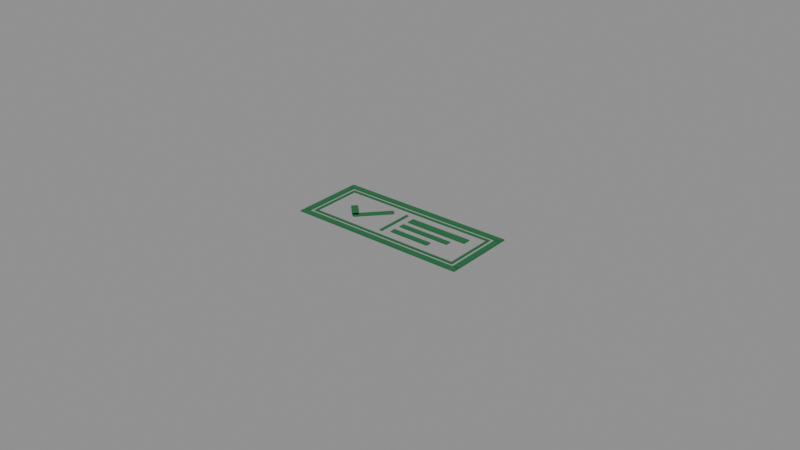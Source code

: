 # Source: Doc_StampInkMark_Approve.blend  (saved by Blender 5.3.31; exported with 4.5.12 LTS)
import bpy
from mathutils import Matrix  # noqa: F401  (used for matrix-valued properties, if any)

bpy.ops.wm.read_factory_settings(use_empty=True)
scene = bpy.context.scene
scene.name = 'Scene'

# ---- materials (node trees are filled in below, after node groups)
mat_mat_stampink_approve = bpy.data.materials.new('Mat_StampInk_Approve')

# ---- material node trees
mat_mat_stampink_approve.use_nodes = True; mat_mat_stampink_approve.node_tree.nodes.clear()
_N = mat_mat_stampink_approve.node_tree.nodes; _L = mat_mat_stampink_approve.node_tree.links
n0 = _N.new('ShaderNodeBsdfPrincipled'); n0.name = 'Principled BSDF'; n0.location = (-200, 100)
n0.inputs[0].default_value = (0.01034, 0.1473, 0.04658, 1.0)
n0.inputs[2].default_value = 0.72
n0.inputs[10].default_value = 0.005
n1 = _N.new('ShaderNodeOutputMaterial'); n1.name = 'Material Output'; n1.location = (200, 100)
_L.new(n0.outputs[0], n1.inputs[0])
n1.is_active_output = True

# ---- meshes
me_border_bottom = bpy.data.meshes.new('Border_Bottom')
me_border_bottom.from_pydata([(-0.02874, -0.000836, -0.00018), (-0.02874, -0.0011, 8.4e-05), (-0.029, -0.000836, 8.4e-05), (-0.02874, -0.000836, 8.4e-05), (-0.02874, -0.0011, -8.4e-05), (-0.02874, -0.000836, 0.00018), (-0.029, -0.000836, -8.4e-05), (-0.02874, -0.000836, -8.4e-05), (-0.02874, 0.000836, -0.00018), (-0.029, 0.000836, 8.4e-05), (-0.02874, 0.0011, 8.4e-05), (-0.02874, 0.000836, 8.4e-05), (-0.02874, 0.000836, 0.00018), (-0.02874, 0.0011, -8.4e-05), (-0.029, 0.000836, -8.4e-05), (-0.02874, 0.000836, -8.4e-05), (0.02874, -0.000836, -0.00018), (0.029, -0.000836, 8.4e-05), (0.02874, -0.0011, 8.4e-05), (0.02874, -0.000836, 8.4e-05), (0.02874, -0.000836, 0.00018), (0.02874, -0.0011, -8.4e-05), (0.029, -0.000836, -8.4e-05), (0.02874, -0.000836, -8.4e-05), (0.02874, 0.000836, -0.00018), (0.02874, 0.0011, 8.4e-05), (0.029, 0.000836, 8.4e-05), (0.02874, 0.000836, 8.4e-05), (0.02874, 0.000836, 0.00018), (0.029, 0.000836, -8.4e-05), (0.02874, 0.0011, -8.4e-05), (0.02874, 0.000836, -8.4e-05), (-0.02874, 0.02096, -0.00018), (-0.02874, 0.0207, 8.4e-05), (-0.029, 0.02096, 8.4e-05), (-0.02874, 0.02096, 8.4e-05), (-0.02874, 0.0207, -8.4e-05), (-0.02874, 0.02096, 0.00018), (-0.029, 0.02096, -8.4e-05), (-0.02874, 0.02096, -8.4e-05), (-0.02874, 0.02264, -0.00018), (-0.029, 0.02264, 8.4e-05), (-0.02874, 0.0229, 8.4e-05), (-0.02874, 0.02264, 8.4e-05), (-0.02874, 0.02264, 0.00018), (-0.02874, 0.0229, -8.4e-05), (-0.029, 0.02264, -8.4e-05), (-0.02874, 0.02264, -8.4e-05), (0.02874, 0.02096, -0.00018), (0.029, 0.02096, 8.4e-05), (0.02874, 0.0207, 8.4e-05), (0.02874, 0.02096, 8.4e-05), (0.02874, 0.02096, 0.00018), (0.02874, 0.0207, -8.4e-05), (0.029, 0.02096, -8.4e-05), (0.02874, 0.02096, -8.4e-05), (0.02874, 0.02264, -0.00018), (0.02874, 0.0229, 8.4e-05), (0.029, 0.02264, 8.4e-05), (0.02874, 0.02264, 8.4e-05), (0.02874, 0.02264, 0.00018), (0.029, 0.02264, -8.4e-05), (0.02874, 0.0229, -8.4e-05), (0.02874, 0.02264, -8.4e-05), (-0.02874, 0.001264, -0.00018), (-0.02874, 0.001, 8.4e-05), (-0.029, 0.001264, 8.4e-05), (-0.02874, 0.001264, 8.4e-05), (-0.02874, 0.001, -8.4e-05), (-0.02874, 0.001264, 0.00018), (-0.029, 0.001264, -8.4e-05), (-0.02874, 0.001264, -8.4e-05), (-0.02874, 0.02054, -0.00018), (-0.029, 0.02054, 8.4e-05), (-0.02874, 0.0208, 8.4e-05), (-0.02874, 0.02054, 8.4e-05), (-0.02874, 0.02054, 0.00018), (-0.02874, 0.0208, -8.4e-05), (-0.029, 0.02054, -8.4e-05), (-0.02874, 0.02054, -8.4e-05), (-0.02706, 0.001264, -0.00018), (-0.0268, 0.001264, 8.4e-05), (-0.02706, 0.001, 8.4e-05), (-0.02706, 0.001264, 8.4e-05), (-0.02706, 0.001264, 0.00018), (-0.02706, 0.001, -8.4e-05), (-0.0268, 0.001264, -8.4e-05), (-0.02706, 0.001264, -8.4e-05), (-0.02706, 0.02054, -0.00018), (-0.02706, 0.0208, 8.4e-05), (-0.0268, 0.02054, 8.4e-05), (-0.02706, 0.02054, 8.4e-05), (-0.02706, 0.02054, 0.00018), (-0.0268, 0.02054, -8.4e-05), (-0.02706, 0.0208, -8.4e-05), (-0.02706, 0.02054, -8.4e-05), (0.02706, 0.001264, -0.00018), (0.02706, 0.001, 8.4e-05), (0.0268, 0.001264, 8.4e-05), (0.02706, 0.001264, 8.4e-05), (0.02706, 0.001, -8.4e-05), (0.02706, 0.001264, 0.00018), (0.0268, 0.001264, -8.4e-05), (0.02706, 0.001264, -8.4e-05), (0.02706, 0.02054, -0.00018), (0.0268, 0.02054, 8.4e-05), (0.02706, 0.0208, 8.4e-05), (0.02706, 0.02054, 8.4e-05), (0.02706, 0.02054, 0.00018), (0.02706, 0.0208, -8.4e-05), (0.0268, 0.02054, -8.4e-05), (0.02706, 0.02054, -8.4e-05), (0.02874, 0.001264, -0.00018), (0.029, 0.001264, 8.4e-05), (0.02874, 0.001, 8.4e-05), (0.02874, 0.001264, 8.4e-05), (0.02874, 0.001264, 0.00018), (0.02874, 0.001, -8.4e-05), (0.029, 0.001264, -8.4e-05), (0.02874, 0.001264, -8.4e-05), (0.02874, 0.02054, -0.00018), (0.02874, 0.0208, 8.4e-05), (0.029, 0.02054, 8.4e-05), (0.02874, 0.02054, 8.4e-05), (0.02874, 0.02054, 0.00018), (0.029, 0.02054, -8.4e-05), (0.02874, 0.0208, -8.4e-05), (0.02874, 0.02054, -8.4e-05), (-0.02589, 0.01911, -0.00018), (-0.02589, 0.019, -7.2e-05), (-0.026, 0.01911, -7.2e-05), (-0.02589, 0.01911, -7.2e-05), (-0.02589, 0.019, 7.2e-05), (-0.02589, 0.01911, 0.00018), (-0.026, 0.01911, 7.2e-05), (-0.02589, 0.01911, 7.2e-05), (-0.02589, 0.01979, -0.00018), (-0.026, 0.01979, -7.2e-05), (-0.02589, 0.0199, -7.2e-05), (-0.02589, 0.01979, -7.2e-05), (-0.02589, 0.01979, 0.00018), (-0.02589, 0.0199, 7.2e-05), (-0.026, 0.01979, 7.2e-05), (-0.02589, 0.01979, 7.2e-05), (0.02589, 0.01911, -0.00018), (0.026, 0.01911, -7.2e-05), (0.02589, 0.019, -7.2e-05), (0.02589, 0.01911, -7.2e-05), (0.02589, 0.01911, 0.00018), (0.02589, 0.019, 7.2e-05), (0.026, 0.01911, 7.2e-05), (0.02589, 0.01911, 7.2e-05), (0.02589, 0.01979, -0.00018), (0.02589, 0.0199, -7.2e-05), (0.026, 0.01979, -7.2e-05), (0.02589, 0.01979, -7.2e-05), (0.02589, 0.01979, 0.00018), (0.026, 0.01979, 7.2e-05), (0.02589, 0.0199, 7.2e-05), (0.02589, 0.01979, 7.2e-05), (-0.02589, 0.002008, -0.00018), (-0.02589, 0.0019, -7.2e-05), (-0.026, 0.002008, -7.2e-05), (-0.02589, 0.002008, -7.2e-05), (-0.02589, 0.0019, 7.2e-05), (-0.02589, 0.002008, 0.00018), (-0.026, 0.002008, 7.2e-05), (-0.02589, 0.002008, 7.2e-05), (-0.02589, 0.002692, -0.00018), (-0.026, 0.002692, -7.2e-05), (-0.02589, 0.0028, -7.2e-05), (-0.02589, 0.002692, -7.2e-05), (-0.02589, 0.002692, 0.00018), (-0.02589, 0.0028, 7.2e-05), (-0.026, 0.002692, 7.2e-05), (-0.02589, 0.002692, 7.2e-05), (0.02589, 0.002008, -0.00018), (0.026, 0.002008, -7.2e-05), (0.02589, 0.0019, -7.2e-05), (0.02589, 0.002008, -7.2e-05), (0.02589, 0.002008, 0.00018), (0.02589, 0.0019, 7.2e-05), (0.026, 0.002008, 7.2e-05), (0.02589, 0.002008, 7.2e-05), (0.02589, 0.002692, -0.00018), (0.02589, 0.0028, -7.2e-05), (0.026, 0.002692, -7.2e-05), (0.02589, 0.002692, -7.2e-05), (0.02589, 0.002692, 0.00018), (0.026, 0.002692, 7.2e-05), (0.02589, 0.0028, 7.2e-05), (0.02589, 0.002692, 7.2e-05), (-0.02589, 0.002808, -0.00018), (-0.02589, 0.0027, -7.2e-05), (-0.026, 0.002808, -7.2e-05), (-0.02589, 0.002808, -7.2e-05), (-0.02589, 0.0027, 7.2e-05), (-0.02589, 0.002808, 0.00018), (-0.026, 0.002808, 7.2e-05), (-0.02589, 0.002808, 7.2e-05), (-0.02589, 0.01899, -0.00018), (-0.026, 0.01899, -7.2e-05), (-0.02589, 0.0191, -7.2e-05), (-0.02589, 0.01899, -7.2e-05), (-0.02589, 0.01899, 0.00018), (-0.02589, 0.0191, 7.2e-05), (-0.026, 0.01899, 7.2e-05), (-0.02589, 0.01899, 7.2e-05), (-0.02521, 0.002808, -0.00018), (-0.0251, 0.002808, -7.2e-05), (-0.02521, 0.0027, -7.2e-05), (-0.02521, 0.002808, -7.2e-05), (-0.02521, 0.002808, 0.00018), (-0.02521, 0.0027, 7.2e-05), (-0.0251, 0.002808, 7.2e-05), (-0.02521, 0.002808, 7.2e-05), (-0.02521, 0.01899, -0.00018), (-0.02521, 0.0191, -7.2e-05), (-0.0251, 0.01899, -7.2e-05), (-0.02521, 0.01899, -7.2e-05), (-0.02521, 0.01899, 0.00018), (-0.0251, 0.01899, 7.2e-05), (-0.02521, 0.0191, 7.2e-05), (-0.02521, 0.01899, 7.2e-05), (0.02521, 0.002808, -0.00018), (0.02521, 0.0027, -7.2e-05), (0.0251, 0.002808, -7.2e-05), (0.02521, 0.002808, -7.2e-05), (0.02521, 0.0027, 7.2e-05), (0.02521, 0.002808, 0.00018), (0.0251, 0.002808, 7.2e-05), (0.02521, 0.002808, 7.2e-05), (0.02521, 0.01899, -0.00018), (0.0251, 0.01899, -7.2e-05), (0.02521, 0.0191, -7.2e-05), (0.02521, 0.01899, -7.2e-05), (0.02521, 0.01899, 0.00018), (0.02521, 0.0191, 7.2e-05), (0.0251, 0.01899, 7.2e-05), (0.02521, 0.01899, 7.2e-05), (0.02589, 0.002808, -0.00018), (0.026, 0.002808, -7.2e-05), (0.02589, 0.0027, -7.2e-05), (0.02589, 0.002808, -7.2e-05), (0.02589, 0.002808, 0.00018), (0.02589, 0.0027, 7.2e-05), (0.026, 0.002808, 7.2e-05), (0.02589, 0.002808, 7.2e-05), (0.02589, 0.01899, -0.00018), (0.02589, 0.0191, -7.2e-05), (0.026, 0.01899, -7.2e-05), (0.02589, 0.01899, -7.2e-05), (0.02589, 0.01899, 0.00018), (0.026, 0.01899, 7.2e-05), (0.02589, 0.0191, 7.2e-05), (0.02589, 0.01899, 7.2e-05), (-0.0194, 0.01133, -0.00018), (-0.01954, 0.01118, 2e-05), (-0.01954, 0.01147, 2e-05), (-0.0194, 0.01133, 2e-05), (-0.01954, 0.01118, -2e-05), (-0.0194, 0.01133, 0.00018), (-0.01954, 0.01147, -2e-05), (-0.0194, 0.01133, -2e-05), (-0.01813, 0.0126, -0.00018), (-0.01827, 0.01274, 2e-05), (-0.01798, 0.01274, 2e-05), (-0.01813, 0.0126, 2e-05), (-0.01813, 0.0126, 0.00018), (-0.01798, 0.01274, -2e-05), (-0.01827, 0.01274, -2e-05), (-0.01813, 0.0126, -2e-05), (-0.01487, 0.006801, -0.00018), (-0.01473, 0.006659, 2e-05), (-0.01502, 0.006659, 2e-05), (-0.01487, 0.006801, 2e-05), (-0.01487, 0.006801, 0.00018), (-0.01502, 0.006659, -2e-05), (-0.01473, 0.006659, -2e-05), (-0.01487, 0.006801, -2e-05), (-0.0136, 0.008074, -0.00018), (-0.01346, 0.008215, 2e-05), (-0.01346, 0.007932, 2e-05), (-0.0136, 0.008074, 2e-05), (-0.0136, 0.008074, 0.00018), (-0.01346, 0.007932, -2e-05), (-0.01346, 0.008215, -2e-05), (-0.0136, 0.008074, -2e-05), (-0.01418, 0.006402, -0.00018), (-0.01403, 0.006268, 2e-05), (-0.01431, 0.006253, 2e-05), (-0.01418, 0.006402, 2e-05), (-0.01403, 0.006268, -2e-05), (-0.01418, 0.006402, 0.00018), (-0.01431, 0.006253, -2e-05), (-0.01418, 0.006402, -2e-05), (-0.01552, 0.007606, -0.00018), (-0.01565, 0.007458, 2e-05), (-0.01567, 0.00774, 2e-05), (-0.01552, 0.007606, 2e-05), (-0.01552, 0.007606, 0.00018), (-0.01567, 0.00774, -2e-05), (-0.01565, 0.007458, -2e-05), (-0.01552, 0.007606, -2e-05), (-0.006083, 0.01539, -0.00018), (-0.005949, 0.01554, 2e-05), (-0.005934, 0.01526, 2e-05), (-0.006083, 0.01539, 2e-05), (-0.006083, 0.01539, 0.00018), (-0.005934, 0.01526, -2e-05), (-0.005949, 0.01554, -2e-05), (-0.006083, 0.01539, -2e-05), (-0.007421, 0.0166, -0.00018), (-0.007569, 0.01673, 2e-05), (-0.007287, 0.01675, 2e-05), (-0.007421, 0.0166, 2e-05), (-0.007421, 0.0166, 0.00018), (-0.007287, 0.01675, -2e-05), (-0.007569, 0.01673, -2e-05), (-0.007421, 0.0166, -2e-05), (-0.0026, 0.0048, -0.00018), (-0.0026, 0.00465, -3e-05), (-0.00275, 0.0048, -3e-05), (-0.0026, 0.0048, -3e-05), (-0.0026, 0.00465, 3e-05), (-0.0026, 0.0048, 0.00018), (-0.00275, 0.0048, 3e-05), (-0.0026, 0.0048, 3e-05), (-0.0026, 0.017, -0.00018), (-0.00275, 0.017, -3e-05), (-0.0026, 0.01715, -3e-05), (-0.0026, 0.017, -3e-05), (-0.0026, 0.017, 0.00018), (-0.0026, 0.01715, 3e-05), (-0.00275, 0.017, 3e-05), (-0.0026, 0.017, 3e-05), (-0.0018, 0.0048, -0.00018), (-0.00165, 0.0048, -3e-05), (-0.0018, 0.00465, -3e-05), (-0.0018, 0.0048, -3e-05), (-0.0018, 0.0048, 0.00018), (-0.0018, 0.00465, 3e-05), (-0.00165, 0.0048, 3e-05), (-0.0018, 0.0048, 3e-05), (-0.0018, 0.017, -0.00018), (-0.0018, 0.01715, -3e-05), (-0.00165, 0.017, -3e-05), (-0.0018, 0.017, -3e-05), (-0.0018, 0.017, 0.00018), (-0.00165, 0.017, 3e-05), (-0.0018, 0.01715, 3e-05), (-0.0018, 0.017, 3e-05), (0.0007, 0.0137, -0.00018), (0.0007, 0.0135, 2e-05), (0.0005, 0.0137, 2e-05), (0.0007, 0.0137, 2e-05), (0.0007, 0.0135, -2e-05), (0.0007, 0.0137, 0.00018), (0.0005, 0.0137, -2e-05), (0.0007, 0.0137, -2e-05), (0.0007, 0.0161, -0.00018), (0.0005, 0.0161, 2e-05), (0.0007, 0.0163, 2e-05), (0.0007, 0.0161, 2e-05), (0.0007, 0.0161, 0.00018), (0.0007, 0.0163, -2e-05), (0.0005, 0.0161, -2e-05), (0.0007, 0.0161, -2e-05), (0.0213, 0.0137, -0.00018), (0.0215, 0.0137, 2e-05), (0.0213, 0.0135, 2e-05), (0.0213, 0.0137, 2e-05), (0.0213, 0.0137, 0.00018), (0.0213, 0.0135, -2e-05), (0.0215, 0.0137, -2e-05), (0.0213, 0.0137, -2e-05), (0.0213, 0.0161, -0.00018), (0.0213, 0.0163, 2e-05), (0.0215, 0.0161, 2e-05), (0.0213, 0.0161, 2e-05), (0.0213, 0.0161, 0.00018), (0.0215, 0.0161, -2e-05), (0.0213, 0.0163, -2e-05), (0.0213, 0.0161, -2e-05), (0.0006, 0.01005, -0.00018), (0.0006, 0.0099, -3e-05), (0.00045, 0.01005, -3e-05), (0.0006, 0.01005, -3e-05), (0.0006, 0.0099, 3e-05), (0.0006, 0.01005, 0.00018), (0.00045, 0.01005, 3e-05), (0.0006, 0.01005, 3e-05), (0.0006, 0.01175, -0.00018), (0.00045, 0.01175, -3e-05), (0.0006, 0.0119, -3e-05), (0.0006, 0.01175, -3e-05), (0.0006, 0.01175, 0.00018), (0.0006, 0.0119, 3e-05), (0.00045, 0.01175, 3e-05), (0.0006, 0.01175, 3e-05), (0.0178, 0.01005, -0.00018), (0.01795, 0.01005, -3e-05), (0.0178, 0.0099, -3e-05), (0.0178, 0.01005, -3e-05), (0.0178, 0.01005, 0.00018), (0.0178, 0.0099, 3e-05), (0.01795, 0.01005, 3e-05), (0.0178, 0.01005, 3e-05), (0.0178, 0.01175, -0.00018), (0.0178, 0.0119, -3e-05), (0.01795, 0.01175, -3e-05), (0.0178, 0.01175, -3e-05), (0.0178, 0.01175, 0.00018), (0.01795, 0.01175, 3e-05), (0.0178, 0.0119, 3e-05), (0.0178, 0.01175, 3e-05), (0.0006, 0.00605, -0.00018), (0.0006, 0.0059, -3e-05), (0.00045, 0.00605, -3e-05), (0.0006, 0.00605, -3e-05), (0.0006, 0.0059, 3e-05), (0.0006, 0.00605, 0.00018), (0.00045, 0.00605, 3e-05), (0.0006, 0.00605, 3e-05), (0.0006, 0.00775, -0.00018), (0.00045, 0.00775, -3e-05), (0.0006, 0.0079, -3e-05), (0.0006, 0.00775, -3e-05), (0.0006, 0.00775, 0.00018), (0.0006, 0.0079, 3e-05), (0.00045, 0.00775, 3e-05), (0.0006, 0.00775, 3e-05), (0.0138, 0.00605, -0.00018), (0.01395, 0.00605, -3e-05), (0.0138, 0.0059, -3e-05), (0.0138, 0.00605, -3e-05), (0.0138, 0.00605, 0.00018), (0.0138, 0.0059, 3e-05), (0.01395, 0.00605, 3e-05), (0.0138, 0.00605, 3e-05), (0.0138, 0.00775, -0.00018), (0.0138, 0.0079, -3e-05), (0.01395, 0.00775, -3e-05), (0.0138, 0.00775, -3e-05), (0.0138, 0.00775, 0.00018), (0.01395, 0.00775, 3e-05), (0.0138, 0.0079, 3e-05), (0.0138, 0.00775, 3e-05)], [], [(8, 0, 3, 11), (11, 3, 2, 9), (1, 4, 7, 3), (3, 7, 6, 2), (5, 12, 15, 7), (7, 15, 14, 6), (13, 10, 11, 15), (15, 11, 9, 14), (24, 8, 11, 27), (27, 11, 10, 25), (12, 28, 31, 15), (15, 31, 30, 13), (29, 26, 27, 31), (31, 27, 25, 30), (16, 24, 27, 19), (19, 27, 26, 17), (28, 20, 23, 31), (31, 23, 22, 29), (21, 18, 19, 23), (23, 19, 17, 22), (0, 16, 19, 3), (3, 19, 18, 1), (20, 5, 7, 23), (23, 7, 4, 21), (8, 24, 16, 0), (2, 6, 14, 9), (18, 21, 4, 1), (28, 12, 5, 20), (10, 13, 30, 25), (26, 29, 22, 17), (40, 32, 35, 43), (43, 35, 34, 41), (33, 36, 39, 35), (35, 39, 38, 34), (37, 44, 47, 39), (39, 47, 46, 38), (45, 42, 43, 47), (47, 43, 41, 46), (56, 40, 43, 59), (59, 43, 42, 57), (44, 60, 63, 47), (47, 63, 62, 45), (61, 58, 59, 63), (63, 59, 57, 62), (48, 56, 59, 51), (51, 59, 58, 49), (60, 52, 55, 63), (63, 55, 54, 61), (53, 50, 51, 55), (55, 51, 49, 54), (32, 48, 51, 35), (35, 51, 50, 33), (52, 37, 39, 55), (55, 39, 36, 53), (40, 56, 48, 32), (34, 38, 46, 41), (50, 53, 36, 33), (60, 44, 37, 52), (42, 45, 62, 57), (58, 61, 54, 49), (72, 64, 67, 75), (75, 67, 66, 73), (65, 68, 71, 67), (67, 71, 70, 66), (69, 76, 79, 71), (71, 79, 78, 70), (77, 74, 75, 79), (79, 75, 73, 78), (88, 72, 75, 91), (91, 75, 74, 89), (76, 92, 95, 79), (79, 95, 94, 77), (93, 90, 91, 95), (95, 91, 89, 94), (80, 88, 91, 83), (83, 91, 90, 81), (92, 84, 87, 95), (95, 87, 86, 93), (85, 82, 83, 87), (87, 83, 81, 86), (64, 80, 83, 67), (67, 83, 82, 65), (84, 69, 71, 87), (87, 71, 68, 85), (72, 88, 80, 64), (66, 70, 78, 73), (82, 85, 68, 65), (92, 76, 69, 84), (74, 77, 94, 89), (90, 93, 86, 81), (104, 96, 99, 107), (107, 99, 98, 105), (97, 100, 103, 99), (99, 103, 102, 98), (101, 108, 111, 103), (103, 111, 110, 102), (109, 106, 107, 111), (111, 107, 105, 110), (120, 104, 107, 123), (123, 107, 106, 121), (108, 124, 127, 111), (111, 127, 126, 109), (125, 122, 123, 127), (127, 123, 121, 126), (112, 120, 123, 115), (115, 123, 122, 113), (124, 116, 119, 127), (127, 119, 118, 125), (117, 114, 115, 119), (119, 115, 113, 118), (96, 112, 115, 99), (99, 115, 114, 97), (116, 101, 103, 119), (119, 103, 100, 117), (104, 120, 112, 96), (98, 102, 110, 105), (114, 117, 100, 97), (124, 108, 101, 116), (106, 109, 126, 121), (122, 125, 118, 113), (136, 128, 131, 139), (139, 131, 130, 137), (129, 132, 135, 131), (131, 135, 134, 130), (133, 140, 143, 135), (135, 143, 142, 134), (141, 138, 139, 143), (143, 139, 137, 142), (152, 136, 139, 155), (155, 139, 138, 153), (140, 156, 159, 143), (143, 159, 158, 141), (157, 154, 155, 159), (159, 155, 153, 158), (144, 152, 155, 147), (147, 155, 154, 145), (156, 148, 151, 159), (159, 151, 150, 157), (149, 146, 147, 151), (151, 147, 145, 150), (128, 144, 147, 131), (131, 147, 146, 129), (148, 133, 135, 151), (151, 135, 132, 149), (136, 152, 144, 128), (130, 134, 142, 137), (146, 149, 132, 129), (156, 140, 133, 148), (138, 141, 158, 153), (154, 157, 150, 145), (168, 160, 163, 171), (171, 163, 162, 169), (161, 164, 167, 163), (163, 167, 166, 162), (165, 172, 175, 167), (167, 175, 174, 166), (173, 170, 171, 175), (175, 171, 169, 174), (184, 168, 171, 187), (187, 171, 170, 185), (172, 188, 191, 175), (175, 191, 190, 173), (189, 186, 187, 191), (191, 187, 185, 190), (176, 184, 187, 179), (179, 187, 186, 177), (188, 180, 183, 191), (191, 183, 182, 189), (181, 178, 179, 183), (183, 179, 177, 182), (160, 176, 179, 163), (163, 179, 178, 161), (180, 165, 167, 183), (183, 167, 164, 181), (168, 184, 176, 160), (162, 166, 174, 169), (178, 181, 164, 161), (188, 172, 165, 180), (170, 173, 190, 185), (186, 189, 182, 177), (200, 192, 195, 203), (203, 195, 194, 201), (193, 196, 199, 195), (195, 199, 198, 194), (197, 204, 207, 199), (199, 207, 206, 198), (205, 202, 203, 207), (207, 203, 201, 206), (216, 200, 203, 219), (219, 203, 202, 217), (204, 220, 223, 207), (207, 223, 222, 205), (221, 218, 219, 223), (223, 219, 217, 222), (208, 216, 219, 211), (211, 219, 218, 209), (220, 212, 215, 223), (223, 215, 214, 221), (213, 210, 211, 215), (215, 211, 209, 214), (192, 208, 211, 195), (195, 211, 210, 193), (212, 197, 199, 215), (215, 199, 196, 213), (200, 216, 208, 192), (194, 198, 206, 201), (210, 213, 196, 193), (220, 204, 197, 212), (202, 205, 222, 217), (218, 221, 214, 209), (232, 224, 227, 235), (235, 227, 226, 233), (225, 228, 231, 227), (227, 231, 230, 226), (229, 236, 239, 231), (231, 239, 238, 230), (237, 234, 235, 239), (239, 235, 233, 238), (248, 232, 235, 251), (251, 235, 234, 249), (236, 252, 255, 239), (239, 255, 254, 237), (253, 250, 251, 255), (255, 251, 249, 254), (240, 248, 251, 243), (243, 251, 250, 241), (252, 244, 247, 255), (255, 247, 246, 253), (245, 242, 243, 247), (247, 243, 241, 246), (224, 240, 243, 227), (227, 243, 242, 225), (244, 229, 231, 247), (247, 231, 228, 245), (232, 248, 240, 224), (226, 230, 238, 233), (242, 245, 228, 225), (252, 236, 229, 244), (234, 237, 254, 249), (250, 253, 246, 241), (264, 256, 259, 267), (267, 259, 258, 265), (257, 260, 263, 259), (259, 263, 262, 258), (261, 268, 271, 263), (263, 271, 270, 262), (269, 266, 267, 271), (271, 267, 265, 270), (280, 264, 267, 283), (283, 267, 266, 281), (268, 284, 287, 271), (271, 287, 286, 269), (285, 282, 283, 287), (287, 283, 281, 286), (272, 280, 283, 275), (275, 283, 282, 273), (284, 276, 279, 287), (287, 279, 278, 285), (277, 274, 275, 279), (279, 275, 273, 278), (256, 272, 275, 259), (259, 275, 274, 257), (276, 261, 263, 279), (279, 263, 260, 277), (264, 280, 272, 256), (258, 262, 270, 265), (274, 277, 260, 257), (284, 268, 261, 276), (266, 269, 286, 281), (282, 285, 278, 273), (296, 288, 291, 299), (299, 291, 290, 297), (289, 292, 295, 291), (291, 295, 294, 290), (293, 300, 303, 295), (295, 303, 302, 294), (301, 298, 299, 303), (303, 299, 297, 302), (312, 296, 299, 315), (315, 299, 298, 313), (300, 316, 319, 303), (303, 319, 318, 301), (317, 314, 315, 319), (319, 315, 313, 318), (304, 312, 315, 307), (307, 315, 314, 305), (316, 308, 311, 319), (319, 311, 310, 317), (309, 306, 307, 311), (311, 307, 305, 310), (288, 304, 307, 291), (291, 307, 306, 289), (308, 293, 295, 311), (311, 295, 292, 309), (296, 312, 304, 288), (290, 294, 302, 297), (306, 309, 292, 289), (316, 300, 293, 308), (298, 301, 318, 313), (314, 317, 310, 305), (328, 320, 323, 331), (331, 323, 322, 329), (321, 324, 327, 323), (323, 327, 326, 322), (325, 332, 335, 327), (327, 335, 334, 326), (333, 330, 331, 335), (335, 331, 329, 334), (344, 328, 331, 347), (347, 331, 330, 345), (332, 348, 351, 335), (335, 351, 350, 333), (349, 346, 347, 351), (351, 347, 345, 350), (336, 344, 347, 339), (339, 347, 346, 337), (348, 340, 343, 351), (351, 343, 342, 349), (341, 338, 339, 343), (343, 339, 337, 342), (320, 336, 339, 323), (323, 339, 338, 321), (340, 325, 327, 343), (343, 327, 324, 341), (328, 344, 336, 320), (322, 326, 334, 329), (338, 341, 324, 321), (348, 332, 325, 340), (330, 333, 350, 345), (346, 349, 342, 337), (360, 352, 355, 363), (363, 355, 354, 361), (353, 356, 359, 355), (355, 359, 358, 354), (357, 364, 367, 359), (359, 367, 366, 358), (365, 362, 363, 367), (367, 363, 361, 366), (376, 360, 363, 379), (379, 363, 362, 377), (364, 380, 383, 367), (367, 383, 382, 365), (381, 378, 379, 383), (383, 379, 377, 382), (368, 376, 379, 371), (371, 379, 378, 369), (380, 372, 375, 383), (383, 375, 374, 381), (373, 370, 371, 375), (375, 371, 369, 374), (352, 368, 371, 355), (355, 371, 370, 353), (372, 357, 359, 375), (375, 359, 356, 373), (360, 376, 368, 352), (354, 358, 366, 361), (370, 373, 356, 353), (380, 364, 357, 372), (362, 365, 382, 377), (378, 381, 374, 369), (392, 384, 387, 395), (395, 387, 386, 393), (385, 388, 391, 387), (387, 391, 390, 386), (389, 396, 399, 391), (391, 399, 398, 390), (397, 394, 395, 399), (399, 395, 393, 398), (408, 392, 395, 411), (411, 395, 394, 409), (396, 412, 415, 399), (399, 415, 414, 397), (413, 410, 411, 415), (415, 411, 409, 414), (400, 408, 411, 403), (403, 411, 410, 401), (412, 404, 407, 415), (415, 407, 406, 413), (405, 402, 403, 407), (407, 403, 401, 406), (384, 400, 403, 387), (387, 403, 402, 385), (404, 389, 391, 407), (407, 391, 388, 405), (392, 408, 400, 384), (386, 390, 398, 393), (402, 405, 388, 385), (412, 396, 389, 404), (394, 397, 414, 409), (410, 413, 406, 401), (424, 416, 419, 427), (427, 419, 418, 425), (417, 420, 423, 419), (419, 423, 422, 418), (421, 428, 431, 423), (423, 431, 430, 422), (429, 426, 427, 431), (431, 427, 425, 430), (440, 424, 427, 443), (443, 427, 426, 441), (428, 444, 447, 431), (431, 447, 446, 429), (445, 442, 443, 447), (447, 443, 441, 446), (432, 440, 443, 435), (435, 443, 442, 433), (444, 436, 439, 447), (447, 439, 438, 445), (437, 434, 435, 439), (439, 435, 433, 438), (416, 432, 435, 419), (419, 435, 434, 417), (436, 421, 423, 439), (439, 423, 420, 437), (424, 440, 432, 416), (418, 422, 430, 425), (434, 437, 420, 417), (444, 428, 421, 436), (426, 429, 446, 441), (442, 445, 438, 433)])
me_border_bottom.materials.append(mat_mat_stampink_approve)
me_border_bottom.update()

# ---- objects
ob_doc_stampinkmark_approve = bpy.data.objects.new('Doc_StampInkMark_Approve', None)
ob_inkmarkapprove_mat_stampink_approve = bpy.data.objects.new('InkMarkApprove_Mat_StampInk_Approve', me_border_bottom)

# ---- transforms, parenting, visibility, modifiers, constraints
ob_doc_stampinkmark_approve.location = (0.0, 0.0, 0.0)
ob_inkmarkapprove_mat_stampink_approve.parent = ob_doc_stampinkmark_approve
ob_inkmarkapprove_mat_stampink_approve.location = (0.0, -0.0109, 0.00018)

# ---- collection membership
scene.collection.objects.link(ob_doc_stampinkmark_approve)
scene.collection.objects.link(ob_inkmarkapprove_mat_stampink_approve)

# ---- scene / render settings (as saved in the file)
scene.frame_start = 1; scene.frame_end = 250; scene.frame_set(1)
scene.render.engine = 'BLENDER_EEVEE_NEXT'
scene.render.bake_bias = 0.0
scene.render.bake_samples = 0
scene.render.compositor_device = 'GPU'
scene.eevee.use_volume_custom_range = False
scene.eevee.fast_gi_thickness_near = 0.1
scene.eevee.fast_gi_thickness_far = 0.0
scene.eevee.ray_tracing_options.screen_trace_thickness = 0.1
bpy.context.view_layer.update()

# ---- added for rendering (the .blend has no active camera and no usable light): camera, sun + grey world if the file has none
cam_auto = bpy.data.cameras.new('AutoCamera')
cam_auto.lens = 50.0
cam_auto.sensor_width = 36.0
cam_auto.clip_end = 1000.0
ob_auto_camera = bpy.data.objects.new('AutoCamera', cam_auto)
scene.collection.objects.link(ob_auto_camera)
ob_auto_camera.location = (0.185045, -0.222054, 0.148216)
ob_auto_camera.rotation_euler = (1.09748, -7.21219e-08, 0.694738)
scene.camera = ob_auto_camera
light_auto_sun = bpy.data.lights.new('AutoSun', 'SUN')
light_auto_sun.energy = 3.0
light_auto_sun.angle = 0.0523599
ob_auto_sun = bpy.data.objects.new('AutoSun', light_auto_sun)
scene.collection.objects.link(ob_auto_sun)
ob_auto_sun.rotation_euler = (0.872665, 0.174533, 0.523599)
if scene.world is None:
    world_auto = bpy.data.worlds.new('AutoWorld')
    world_auto.color = (0.3, 0.3, 0.3)
    scene.world = world_auto
bpy.context.view_layer.update()
